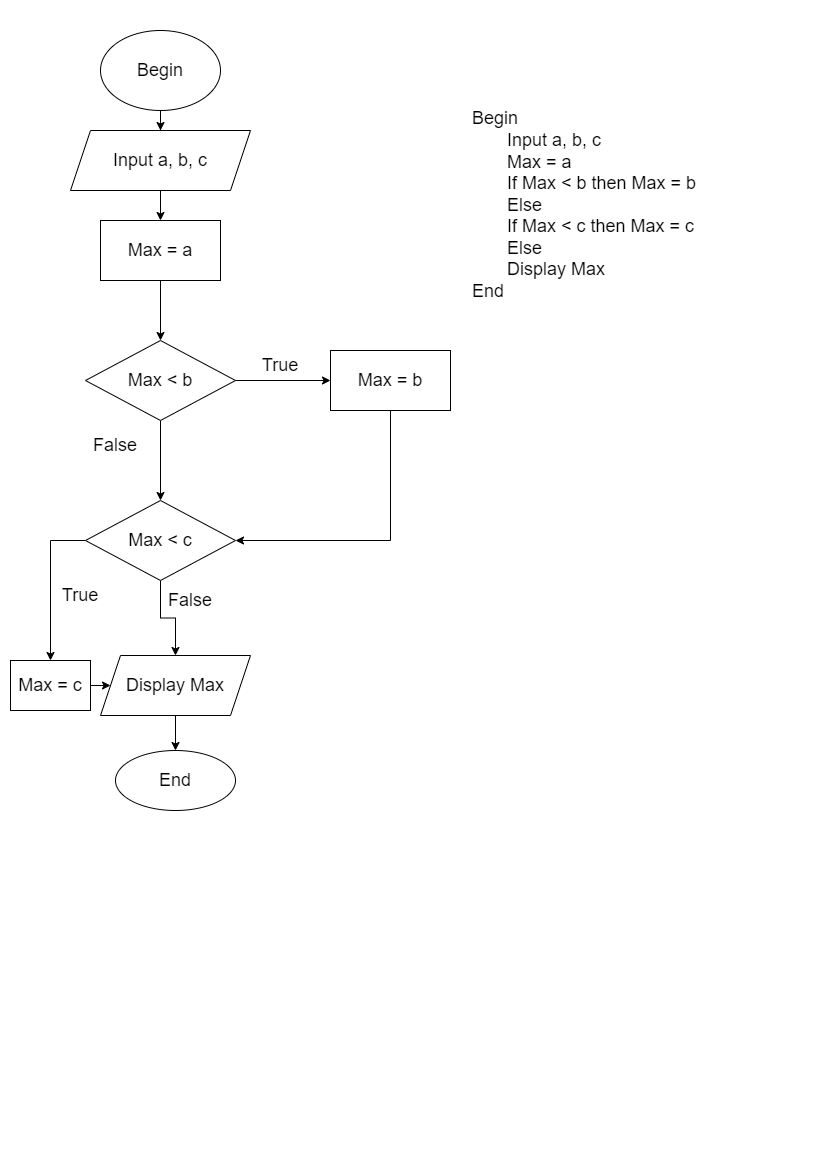

The diagram above was exported from draw.io. Its source (the exported page's mxGraphModel, read from the mxfile embedded in the PNG):
<mxGraphModel dx="1038" dy="521" grid="1" gridSize="10" guides="1" tooltips="1" connect="1" arrows="1" fold="1" page="1" pageScale="1" pageWidth="827" pageHeight="1169" math="0" shadow="0">
  <root>
    <mxCell id="0" />
    <mxCell id="1" parent="0" />
    <mxCell id="bJ3vljqMdcsUP_0oWtoI-5" value="" style="edgeStyle=orthogonalEdgeStyle;rounded=0;orthogonalLoop=1;jettySize=auto;html=1;fontSize=18;" edge="1" parent="1" source="bJ3vljqMdcsUP_0oWtoI-1" target="bJ3vljqMdcsUP_0oWtoI-4">
      <mxGeometry relative="1" as="geometry" />
    </mxCell>
    <mxCell id="bJ3vljqMdcsUP_0oWtoI-1" value="Begin" style="ellipse;whiteSpace=wrap;html=1;fontSize=18;" vertex="1" parent="1">
      <mxGeometry x="100" y="30" width="120" height="80" as="geometry" />
    </mxCell>
    <mxCell id="bJ3vljqMdcsUP_0oWtoI-7" value="" style="edgeStyle=orthogonalEdgeStyle;rounded=0;orthogonalLoop=1;jettySize=auto;html=1;fontSize=18;" edge="1" parent="1" source="bJ3vljqMdcsUP_0oWtoI-4" target="bJ3vljqMdcsUP_0oWtoI-6">
      <mxGeometry relative="1" as="geometry" />
    </mxCell>
    <mxCell id="bJ3vljqMdcsUP_0oWtoI-4" value="Input a, b, c" style="shape=parallelogram;perimeter=parallelogramPerimeter;whiteSpace=wrap;html=1;fixedSize=1;fontSize=18;" vertex="1" parent="1">
      <mxGeometry x="70" y="130" width="180" height="60" as="geometry" />
    </mxCell>
    <mxCell id="bJ3vljqMdcsUP_0oWtoI-9" value="" style="edgeStyle=orthogonalEdgeStyle;rounded=0;orthogonalLoop=1;jettySize=auto;html=1;fontSize=18;" edge="1" parent="1" source="bJ3vljqMdcsUP_0oWtoI-6" target="bJ3vljqMdcsUP_0oWtoI-8">
      <mxGeometry relative="1" as="geometry" />
    </mxCell>
    <mxCell id="bJ3vljqMdcsUP_0oWtoI-6" value="Max = a" style="whiteSpace=wrap;html=1;fontSize=18;" vertex="1" parent="1">
      <mxGeometry x="100" y="220" width="120" height="60" as="geometry" />
    </mxCell>
    <mxCell id="bJ3vljqMdcsUP_0oWtoI-11" value="" style="edgeStyle=orthogonalEdgeStyle;rounded=0;orthogonalLoop=1;jettySize=auto;html=1;fontSize=18;" edge="1" parent="1" source="bJ3vljqMdcsUP_0oWtoI-8" target="bJ3vljqMdcsUP_0oWtoI-10">
      <mxGeometry relative="1" as="geometry" />
    </mxCell>
    <mxCell id="bJ3vljqMdcsUP_0oWtoI-13" value="" style="edgeStyle=orthogonalEdgeStyle;rounded=0;orthogonalLoop=1;jettySize=auto;html=1;fontSize=18;" edge="1" parent="1" source="bJ3vljqMdcsUP_0oWtoI-8" target="bJ3vljqMdcsUP_0oWtoI-12">
      <mxGeometry relative="1" as="geometry" />
    </mxCell>
    <mxCell id="bJ3vljqMdcsUP_0oWtoI-8" value="Max &amp;lt; b" style="rhombus;whiteSpace=wrap;html=1;fontSize=18;" vertex="1" parent="1">
      <mxGeometry x="85" y="340" width="150" height="80" as="geometry" />
    </mxCell>
    <mxCell id="bJ3vljqMdcsUP_0oWtoI-16" style="edgeStyle=orthogonalEdgeStyle;rounded=0;orthogonalLoop=1;jettySize=auto;html=1;exitX=0.5;exitY=1;exitDx=0;exitDy=0;entryX=1;entryY=0.5;entryDx=0;entryDy=0;fontSize=18;" edge="1" parent="1" source="bJ3vljqMdcsUP_0oWtoI-10" target="bJ3vljqMdcsUP_0oWtoI-12">
      <mxGeometry relative="1" as="geometry" />
    </mxCell>
    <mxCell id="bJ3vljqMdcsUP_0oWtoI-10" value="Max = b" style="whiteSpace=wrap;html=1;fontSize=18;" vertex="1" parent="1">
      <mxGeometry x="330" y="350" width="120" height="60" as="geometry" />
    </mxCell>
    <mxCell id="bJ3vljqMdcsUP_0oWtoI-15" value="" style="edgeStyle=orthogonalEdgeStyle;rounded=0;orthogonalLoop=1;jettySize=auto;html=1;fontSize=18;" edge="1" parent="1" source="bJ3vljqMdcsUP_0oWtoI-12" target="bJ3vljqMdcsUP_0oWtoI-14">
      <mxGeometry relative="1" as="geometry">
        <Array as="points">
          <mxPoint x="50" y="540" />
        </Array>
      </mxGeometry>
    </mxCell>
    <mxCell id="bJ3vljqMdcsUP_0oWtoI-20" value="" style="edgeStyle=orthogonalEdgeStyle;rounded=0;orthogonalLoop=1;jettySize=auto;html=1;fontSize=18;" edge="1" parent="1" source="bJ3vljqMdcsUP_0oWtoI-12" target="bJ3vljqMdcsUP_0oWtoI-19">
      <mxGeometry relative="1" as="geometry" />
    </mxCell>
    <mxCell id="bJ3vljqMdcsUP_0oWtoI-12" value="Max &amp;lt; c" style="rhombus;whiteSpace=wrap;html=1;fontSize=18;" vertex="1" parent="1">
      <mxGeometry x="85" y="500" width="150" height="80" as="geometry" />
    </mxCell>
    <mxCell id="bJ3vljqMdcsUP_0oWtoI-21" style="edgeStyle=orthogonalEdgeStyle;rounded=0;orthogonalLoop=1;jettySize=auto;html=1;exitX=1;exitY=0.5;exitDx=0;exitDy=0;entryX=0;entryY=0.5;entryDx=0;entryDy=0;fontSize=18;" edge="1" parent="1" source="bJ3vljqMdcsUP_0oWtoI-14" target="bJ3vljqMdcsUP_0oWtoI-19">
      <mxGeometry relative="1" as="geometry" />
    </mxCell>
    <mxCell id="bJ3vljqMdcsUP_0oWtoI-14" value="Max = c" style="whiteSpace=wrap;html=1;fontSize=18;" vertex="1" parent="1">
      <mxGeometry x="10" y="660" width="80" height="50" as="geometry" />
    </mxCell>
    <mxCell id="bJ3vljqMdcsUP_0oWtoI-28" value="" style="edgeStyle=orthogonalEdgeStyle;rounded=0;orthogonalLoop=1;jettySize=auto;html=1;fontSize=18;" edge="1" parent="1" source="bJ3vljqMdcsUP_0oWtoI-19" target="bJ3vljqMdcsUP_0oWtoI-27">
      <mxGeometry relative="1" as="geometry" />
    </mxCell>
    <mxCell id="bJ3vljqMdcsUP_0oWtoI-19" value="Display Max" style="shape=parallelogram;perimeter=parallelogramPerimeter;whiteSpace=wrap;html=1;fixedSize=1;fontSize=18;" vertex="1" parent="1">
      <mxGeometry x="100" y="655" width="150" height="60" as="geometry" />
    </mxCell>
    <mxCell id="bJ3vljqMdcsUP_0oWtoI-22" value="True" style="text;html=1;strokeColor=none;fillColor=none;align=center;verticalAlign=middle;whiteSpace=wrap;rounded=0;fontSize=18;" vertex="1" parent="1">
      <mxGeometry x="250" y="350" width="60" height="30" as="geometry" />
    </mxCell>
    <mxCell id="bJ3vljqMdcsUP_0oWtoI-23" value="False" style="text;html=1;strokeColor=none;fillColor=none;align=center;verticalAlign=middle;whiteSpace=wrap;rounded=0;fontSize=18;" vertex="1" parent="1">
      <mxGeometry x="85" y="430" width="60" height="30" as="geometry" />
    </mxCell>
    <mxCell id="bJ3vljqMdcsUP_0oWtoI-24" value="True" style="text;html=1;strokeColor=none;fillColor=none;align=center;verticalAlign=middle;whiteSpace=wrap;rounded=0;fontSize=18;" vertex="1" parent="1">
      <mxGeometry x="50" y="580" width="60" height="30" as="geometry" />
    </mxCell>
    <mxCell id="bJ3vljqMdcsUP_0oWtoI-25" value="False" style="text;html=1;strokeColor=none;fillColor=none;align=center;verticalAlign=middle;whiteSpace=wrap;rounded=0;fontSize=18;" vertex="1" parent="1">
      <mxGeometry x="160" y="585" width="60" height="30" as="geometry" />
    </mxCell>
    <mxCell id="bJ3vljqMdcsUP_0oWtoI-26" value="Begin&lt;br&gt;&amp;nbsp; &amp;nbsp; &amp;nbsp; &amp;nbsp;Input a, b, c&lt;br&gt;&amp;nbsp; &amp;nbsp; &amp;nbsp; &amp;nbsp;Max = a&lt;br&gt;&amp;nbsp; &amp;nbsp; &amp;nbsp; &amp;nbsp;If Max &amp;lt; b then Max = b&lt;br&gt;&amp;nbsp; &amp;nbsp; &amp;nbsp; &amp;nbsp;Else&amp;nbsp;&lt;br&gt;&amp;nbsp; &amp;nbsp; &amp;nbsp; &amp;nbsp;If Max &amp;lt; c then Max = c&lt;br&gt;&amp;nbsp; &amp;nbsp; &amp;nbsp; &amp;nbsp;Else&lt;br&gt;&amp;nbsp; &amp;nbsp; &amp;nbsp; &amp;nbsp;Display Max&lt;br&gt;End" style="text;html=1;strokeColor=none;fillColor=none;align=left;verticalAlign=middle;whiteSpace=wrap;rounded=0;fontSize=18;" vertex="1" parent="1">
      <mxGeometry x="470" y="30" width="320" height="350" as="geometry" />
    </mxCell>
    <mxCell id="bJ3vljqMdcsUP_0oWtoI-27" value="End" style="ellipse;whiteSpace=wrap;html=1;fontSize=18;" vertex="1" parent="1">
      <mxGeometry x="115" y="750" width="120" height="60" as="geometry" />
    </mxCell>
  </root>
</mxGraphModel>